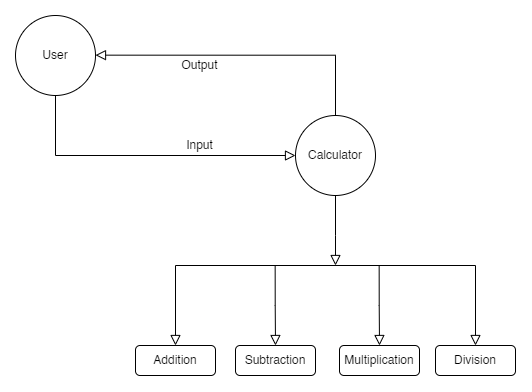

The diagram above was exported from draw.io. Its source (the exported page's mxGraphModel, read from the mxfile embedded in the PNG):
<mxGraphModel dx="1240" dy="637" grid="1" gridSize="10" guides="1" tooltips="1" connect="1" arrows="1" fold="1" page="1" pageScale="1" pageWidth="827" pageHeight="1169" math="0" shadow="0">
  <root>
    <mxCell id="WIyWlLk6GJQsqaUBKTNV-0" />
    <mxCell id="WIyWlLk6GJQsqaUBKTNV-1" parent="WIyWlLk6GJQsqaUBKTNV-0" />
    <mxCell id="WIyWlLk6GJQsqaUBKTNV-2" value="" style="rounded=0;html=1;jettySize=auto;orthogonalLoop=1;fontSize=11;endArrow=block;endFill=0;endSize=8;strokeWidth=1;shadow=0;labelBackgroundColor=none;edgeStyle=orthogonalEdgeStyle;entryX=0;entryY=0.5;entryDx=0;entryDy=0;exitX=0.5;exitY=1;exitDx=0;exitDy=0;" parent="WIyWlLk6GJQsqaUBKTNV-1" source="oA4CKBq_w6B66H3hvVrb-12" target="oA4CKBq_w6B66H3hvVrb-13" edge="1">
      <mxGeometry relative="1" as="geometry">
        <mxPoint x="193.88" y="504" as="sourcePoint" />
        <mxPoint x="193.88" y="554" as="targetPoint" />
        <Array as="points">
          <mxPoint x="204" y="544" />
        </Array>
      </mxGeometry>
    </mxCell>
    <mxCell id="oA4CKBq_w6B66H3hvVrb-12" value="User" style="ellipse;whiteSpace=wrap;html=1;aspect=fixed;" vertex="1" parent="WIyWlLk6GJQsqaUBKTNV-1">
      <mxGeometry x="164" y="404" width="80" height="80" as="geometry" />
    </mxCell>
    <mxCell id="oA4CKBq_w6B66H3hvVrb-13" value="Calculator" style="ellipse;whiteSpace=wrap;html=1;aspect=fixed;" vertex="1" parent="WIyWlLk6GJQsqaUBKTNV-1">
      <mxGeometry x="444" y="504" width="80" height="80" as="geometry" />
    </mxCell>
    <mxCell id="oA4CKBq_w6B66H3hvVrb-14" value="" style="rounded=0;html=1;jettySize=auto;orthogonalLoop=1;fontSize=11;endArrow=block;endFill=0;endSize=8;strokeWidth=1;shadow=0;labelBackgroundColor=none;edgeStyle=orthogonalEdgeStyle;entryX=0;entryY=0.5;entryDx=0;entryDy=0;exitX=0.5;exitY=0;exitDx=0;exitDy=0;" edge="1" parent="WIyWlLk6GJQsqaUBKTNV-1" source="oA4CKBq_w6B66H3hvVrb-13">
      <mxGeometry relative="1" as="geometry">
        <mxPoint x="483.99999999999795" y="443.65999999999997" as="sourcePoint" />
        <mxPoint x="244" y="443.65999999999997" as="targetPoint" />
        <Array as="points">
          <mxPoint x="484" y="444" />
        </Array>
      </mxGeometry>
    </mxCell>
    <mxCell id="oA4CKBq_w6B66H3hvVrb-15" value="Output" style="text;html=1;align=center;verticalAlign=middle;resizable=0;points=[];autosize=1;strokeColor=none;fillColor=none;" vertex="1" parent="WIyWlLk6GJQsqaUBKTNV-1">
      <mxGeometry x="323" y="444" width="50" height="20" as="geometry" />
    </mxCell>
    <mxCell id="oA4CKBq_w6B66H3hvVrb-16" value="Input" style="text;html=1;align=center;verticalAlign=middle;resizable=0;points=[];autosize=1;strokeColor=none;fillColor=none;" vertex="1" parent="WIyWlLk6GJQsqaUBKTNV-1">
      <mxGeometry x="328" y="524" width="40" height="20" as="geometry" />
    </mxCell>
    <mxCell id="oA4CKBq_w6B66H3hvVrb-17" value="" style="rounded=0;html=1;jettySize=auto;orthogonalLoop=1;fontSize=11;endArrow=block;endFill=0;endSize=8;strokeWidth=1;shadow=0;labelBackgroundColor=none;edgeStyle=orthogonalEdgeStyle;" edge="1" parent="WIyWlLk6GJQsqaUBKTNV-1">
      <mxGeometry relative="1" as="geometry">
        <mxPoint x="484" y="584" as="sourcePoint" />
        <mxPoint x="484" y="654" as="targetPoint" />
        <Array as="points">
          <mxPoint x="483.65999999999997" y="624" />
        </Array>
      </mxGeometry>
    </mxCell>
    <mxCell id="oA4CKBq_w6B66H3hvVrb-18" value="" style="rounded=0;html=1;jettySize=auto;orthogonalLoop=1;fontSize=11;endArrow=block;endFill=0;endSize=8;strokeWidth=1;shadow=0;labelBackgroundColor=none;edgeStyle=orthogonalEdgeStyle;" edge="1" parent="WIyWlLk6GJQsqaUBKTNV-1" target="oA4CKBq_w6B66H3hvVrb-24">
      <mxGeometry relative="1" as="geometry">
        <mxPoint x="479" y="654" as="sourcePoint" />
        <mxPoint x="624" y="724" as="targetPoint" />
        <Array as="points">
          <mxPoint x="624" y="654" />
        </Array>
      </mxGeometry>
    </mxCell>
    <mxCell id="oA4CKBq_w6B66H3hvVrb-19" value="" style="rounded=0;html=1;jettySize=auto;orthogonalLoop=1;fontSize=11;endArrow=block;endFill=0;endSize=8;strokeWidth=1;shadow=0;labelBackgroundColor=none;edgeStyle=orthogonalEdgeStyle;entryX=0.5;entryY=0;entryDx=0;entryDy=0;" edge="1" parent="WIyWlLk6GJQsqaUBKTNV-1" target="oA4CKBq_w6B66H3hvVrb-25">
      <mxGeometry relative="1" as="geometry">
        <mxPoint x="484" y="654" as="sourcePoint" />
        <mxPoint x="314" y="724" as="targetPoint" />
        <Array as="points">
          <mxPoint x="324" y="654" />
        </Array>
      </mxGeometry>
    </mxCell>
    <mxCell id="oA4CKBq_w6B66H3hvVrb-20" value="" style="rounded=0;html=1;jettySize=auto;orthogonalLoop=1;fontSize=11;endArrow=block;endFill=0;endSize=8;strokeWidth=1;shadow=0;labelBackgroundColor=none;edgeStyle=orthogonalEdgeStyle;entryX=0.5;entryY=0;entryDx=0;entryDy=0;" edge="1" parent="WIyWlLk6GJQsqaUBKTNV-1" target="oA4CKBq_w6B66H3hvVrb-22">
      <mxGeometry relative="1" as="geometry">
        <mxPoint x="423.65999999999997" y="654" as="sourcePoint" />
        <mxPoint x="423.65999999999997" y="724" as="targetPoint" />
        <Array as="points" />
      </mxGeometry>
    </mxCell>
    <mxCell id="oA4CKBq_w6B66H3hvVrb-21" value="" style="rounded=0;html=1;jettySize=auto;orthogonalLoop=1;fontSize=11;endArrow=block;endFill=0;endSize=8;strokeWidth=1;shadow=0;labelBackgroundColor=none;edgeStyle=orthogonalEdgeStyle;entryX=0.5;entryY=0;entryDx=0;entryDy=0;" edge="1" parent="WIyWlLk6GJQsqaUBKTNV-1" target="oA4CKBq_w6B66H3hvVrb-23">
      <mxGeometry relative="1" as="geometry">
        <mxPoint x="527.66" y="654" as="sourcePoint" />
        <mxPoint x="527.66" y="724" as="targetPoint" />
        <Array as="points" />
      </mxGeometry>
    </mxCell>
    <mxCell id="oA4CKBq_w6B66H3hvVrb-22" value="Subtraction" style="rounded=1;whiteSpace=wrap;html=1;" vertex="1" parent="WIyWlLk6GJQsqaUBKTNV-1">
      <mxGeometry x="384" y="734" width="80" height="30" as="geometry" />
    </mxCell>
    <mxCell id="oA4CKBq_w6B66H3hvVrb-23" value="Multiplication" style="rounded=1;whiteSpace=wrap;html=1;" vertex="1" parent="WIyWlLk6GJQsqaUBKTNV-1">
      <mxGeometry x="488" y="734" width="80" height="30" as="geometry" />
    </mxCell>
    <mxCell id="oA4CKBq_w6B66H3hvVrb-24" value="Division" style="rounded=1;whiteSpace=wrap;html=1;" vertex="1" parent="WIyWlLk6GJQsqaUBKTNV-1">
      <mxGeometry x="584" y="734" width="80" height="30" as="geometry" />
    </mxCell>
    <mxCell id="oA4CKBq_w6B66H3hvVrb-25" value="Addition" style="rounded=1;whiteSpace=wrap;html=1;" vertex="1" parent="WIyWlLk6GJQsqaUBKTNV-1">
      <mxGeometry x="284" y="734" width="80" height="30" as="geometry" />
    </mxCell>
  </root>
</mxGraphModel>